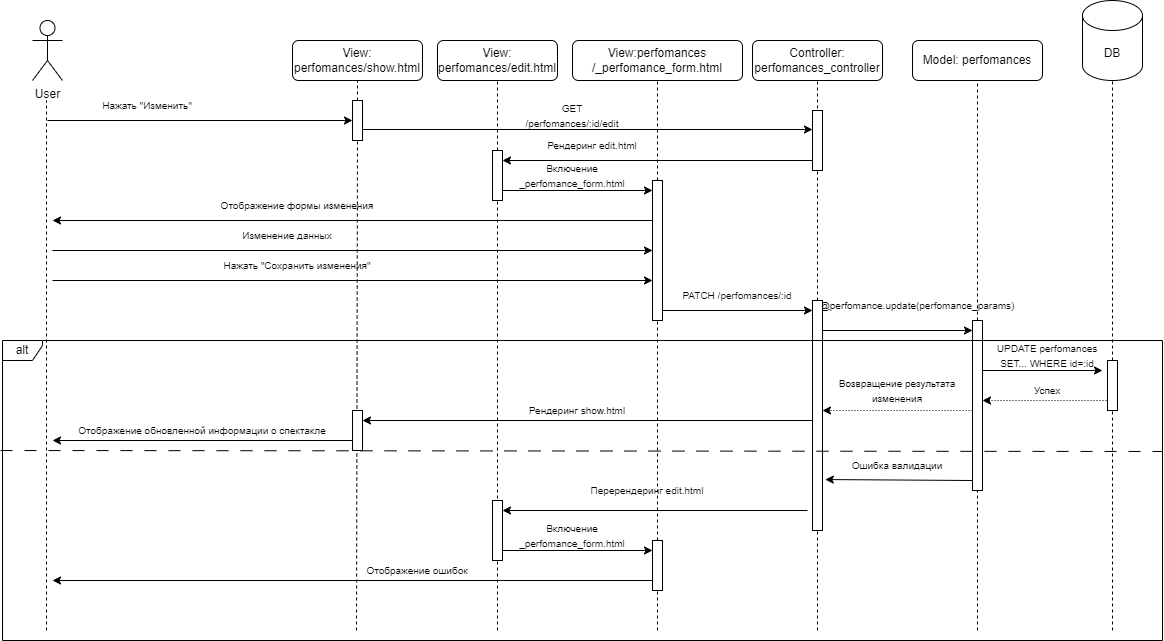

The diagram above was exported from draw.io. Its source (the exported page's mxGraphModel, read from the mxfile embedded in the PNG):
<mxGraphModel dx="1002" dy="663" grid="1" gridSize="10" guides="1" tooltips="1" connect="1" arrows="1" fold="1" page="1" pageScale="1" pageWidth="3300" pageHeight="4681" math="0" shadow="0">
  <root>
    <mxCell id="0" />
    <mxCell id="1" parent="0" />
    <mxCell id="8ULk02SkwmqkanvwAH0v-1" value="User" style="shape=umlActor;verticalLabelPosition=bottom;verticalAlign=top;html=1;outlineConnect=0;" vertex="1" parent="1">
      <mxGeometry x="100" y="70" width="30" height="60" as="geometry" />
    </mxCell>
    <mxCell id="8ULk02SkwmqkanvwAH0v-2" value="Model: perfomances" style="rounded=1;whiteSpace=wrap;html=1;" vertex="1" parent="1">
      <mxGeometry x="980" y="90" width="130" height="40" as="geometry" />
    </mxCell>
    <mxCell id="8ULk02SkwmqkanvwAH0v-3" value="Controller: perfomances_controller" style="rounded=1;whiteSpace=wrap;html=1;" vertex="1" parent="1">
      <mxGeometry x="820" y="90" width="130" height="40" as="geometry" />
    </mxCell>
    <mxCell id="8ULk02SkwmqkanvwAH0v-4" value="DB" style="shape=cylinder3;whiteSpace=wrap;html=1;boundedLbl=1;backgroundOutline=1;size=15;" vertex="1" parent="1">
      <mxGeometry x="1150" y="50" width="60" height="80" as="geometry" />
    </mxCell>
    <mxCell id="8ULk02SkwmqkanvwAH0v-5" value="" style="endArrow=none;dashed=1;html=1;rounded=0;" edge="1" parent="1">
      <mxGeometry width="50" height="50" relative="1" as="geometry">
        <mxPoint x="114" y="680" as="sourcePoint" />
        <mxPoint x="114" y="150" as="targetPoint" />
      </mxGeometry>
    </mxCell>
    <mxCell id="8ULk02SkwmqkanvwAH0v-6" value="View:&lt;div&gt;perfomances/edit.html&lt;/div&gt;" style="rounded=1;whiteSpace=wrap;html=1;" vertex="1" parent="1">
      <mxGeometry x="505" y="90" width="120" height="40" as="geometry" />
    </mxCell>
    <mxCell id="8ULk02SkwmqkanvwAH0v-7" value="" style="endArrow=none;dashed=1;html=1;rounded=0;entryX=0.5;entryY=1;entryDx=0;entryDy=0;" edge="1" parent="1" source="8ULk02SkwmqkanvwAH0v-52" target="8ULk02SkwmqkanvwAH0v-6">
      <mxGeometry width="50" height="50" relative="1" as="geometry">
        <mxPoint x="565" y="800" as="sourcePoint" />
        <mxPoint x="564.66" y="100" as="targetPoint" />
      </mxGeometry>
    </mxCell>
    <mxCell id="8ULk02SkwmqkanvwAH0v-8" value="View:&lt;span style=&quot;background-color: transparent; color: light-dark(rgb(0, 0, 0), rgb(255, 255, 255));&quot;&gt;perfomances&lt;/span&gt;&lt;div&gt;&lt;span style=&quot;background-color: transparent; color: light-dark(rgb(0, 0, 0), rgb(255, 255, 255));&quot;&gt;/_perfomance_form.html&lt;/span&gt;&lt;/div&gt;" style="rounded=1;whiteSpace=wrap;html=1;" vertex="1" parent="1">
      <mxGeometry x="640" y="90" width="170" height="40" as="geometry" />
    </mxCell>
    <mxCell id="8ULk02SkwmqkanvwAH0v-9" value="" style="endArrow=none;dashed=1;html=1;rounded=0;entryX=0.5;entryY=1;entryDx=0;entryDy=0;" edge="1" parent="1" source="8ULk02SkwmqkanvwAH0v-54" target="8ULk02SkwmqkanvwAH0v-8">
      <mxGeometry width="50" height="50" relative="1" as="geometry">
        <mxPoint x="725" y="800" as="sourcePoint" />
        <mxPoint x="724.66" y="100" as="targetPoint" />
      </mxGeometry>
    </mxCell>
    <mxCell id="8ULk02SkwmqkanvwAH0v-10" value="" style="endArrow=classic;html=1;rounded=0;" edge="1" parent="1">
      <mxGeometry width="50" height="50" relative="1" as="geometry">
        <mxPoint x="430" y="179" as="sourcePoint" />
        <mxPoint x="880" y="179" as="targetPoint" />
      </mxGeometry>
    </mxCell>
    <mxCell id="8ULk02SkwmqkanvwAH0v-11" value="&lt;font style=&quot;font-size: 10px;&quot;&gt;GET /perfomances/:id/edit&lt;/font&gt;" style="text;html=1;align=center;verticalAlign=middle;whiteSpace=wrap;rounded=0;" vertex="1" parent="1">
      <mxGeometry x="590" y="150" width="100" height="30" as="geometry" />
    </mxCell>
    <mxCell id="8ULk02SkwmqkanvwAH0v-12" value="" style="endArrow=classic;html=1;rounded=0;" edge="1" parent="1">
      <mxGeometry width="50" height="50" relative="1" as="geometry">
        <mxPoint x="880" y="210" as="sourcePoint" />
        <mxPoint x="570" y="210" as="targetPoint" />
      </mxGeometry>
    </mxCell>
    <mxCell id="8ULk02SkwmqkanvwAH0v-13" value="&lt;font style=&quot;font-size: 10px;&quot;&gt;Рендеринг edit.html&lt;/font&gt;" style="text;html=1;align=center;verticalAlign=middle;whiteSpace=wrap;rounded=0;" vertex="1" parent="1">
      <mxGeometry x="610" y="180" width="100" height="30" as="geometry" />
    </mxCell>
    <mxCell id="8ULk02SkwmqkanvwAH0v-14" value="" style="endArrow=classic;html=1;rounded=0;" edge="1" parent="1">
      <mxGeometry width="50" height="50" relative="1" as="geometry">
        <mxPoint x="570" y="240" as="sourcePoint" />
        <mxPoint x="720" y="240" as="targetPoint" />
      </mxGeometry>
    </mxCell>
    <mxCell id="8ULk02SkwmqkanvwAH0v-15" value="&lt;font style=&quot;font-size: 10px;&quot;&gt;Включение _perfomance_form.html&lt;/font&gt;" style="text;html=1;align=center;verticalAlign=middle;whiteSpace=wrap;rounded=0;" vertex="1" parent="1">
      <mxGeometry x="570" y="210" width="140" height="30" as="geometry" />
    </mxCell>
    <mxCell id="8ULk02SkwmqkanvwAH0v-16" value="" style="endArrow=classic;html=1;rounded=0;" edge="1" parent="1">
      <mxGeometry width="50" height="50" relative="1" as="geometry">
        <mxPoint x="720" y="270" as="sourcePoint" />
        <mxPoint x="120" y="270" as="targetPoint" />
      </mxGeometry>
    </mxCell>
    <mxCell id="8ULk02SkwmqkanvwAH0v-17" value="&lt;span style=&quot;font-size: 10px;&quot;&gt;Отображение формы изменения&lt;/span&gt;" style="text;html=1;align=center;verticalAlign=middle;whiteSpace=wrap;rounded=0;" vertex="1" parent="1">
      <mxGeometry x="270" y="240" width="190" height="30" as="geometry" />
    </mxCell>
    <mxCell id="8ULk02SkwmqkanvwAH0v-18" value="" style="endArrow=classic;html=1;rounded=0;" edge="1" parent="1">
      <mxGeometry width="50" height="50" relative="1" as="geometry">
        <mxPoint x="120" y="300" as="sourcePoint" />
        <mxPoint x="720" y="300" as="targetPoint" />
      </mxGeometry>
    </mxCell>
    <mxCell id="8ULk02SkwmqkanvwAH0v-19" value="" style="endArrow=classic;html=1;rounded=0;" edge="1" parent="1">
      <mxGeometry width="50" height="50" relative="1" as="geometry">
        <mxPoint x="120" y="330" as="sourcePoint" />
        <mxPoint x="720" y="330" as="targetPoint" />
      </mxGeometry>
    </mxCell>
    <mxCell id="8ULk02SkwmqkanvwAH0v-20" value="&lt;span style=&quot;font-size: 10px;&quot;&gt;Изменение данных&lt;/span&gt;" style="text;html=1;align=center;verticalAlign=middle;whiteSpace=wrap;rounded=0;" vertex="1" parent="1">
      <mxGeometry x="260" y="270" width="190" height="30" as="geometry" />
    </mxCell>
    <mxCell id="8ULk02SkwmqkanvwAH0v-21" value="&lt;span style=&quot;font-size: 10px;&quot;&gt;Нажать &quot;Сохранить изменения&quot;&lt;/span&gt;" style="text;html=1;align=center;verticalAlign=middle;whiteSpace=wrap;rounded=0;" vertex="1" parent="1">
      <mxGeometry x="270" y="300" width="190" height="30" as="geometry" />
    </mxCell>
    <mxCell id="8ULk02SkwmqkanvwAH0v-22" value="" style="endArrow=classic;html=1;rounded=0;" edge="1" parent="1">
      <mxGeometry width="50" height="50" relative="1" as="geometry">
        <mxPoint x="730" y="360" as="sourcePoint" />
        <mxPoint x="880" y="360" as="targetPoint" />
      </mxGeometry>
    </mxCell>
    <mxCell id="8ULk02SkwmqkanvwAH0v-23" value="&lt;span style=&quot;font-size: 10px;&quot;&gt;PATCH /perfomances/:id&lt;/span&gt;" style="text;html=1;align=center;verticalAlign=middle;whiteSpace=wrap;rounded=0;" vertex="1" parent="1">
      <mxGeometry x="740" y="330" width="130" height="30" as="geometry" />
    </mxCell>
    <mxCell id="8ULk02SkwmqkanvwAH0v-24" value="" style="endArrow=classic;html=1;rounded=0;" edge="1" parent="1">
      <mxGeometry width="50" height="50" relative="1" as="geometry">
        <mxPoint x="890" y="380" as="sourcePoint" />
        <mxPoint x="1040" y="380" as="targetPoint" />
      </mxGeometry>
    </mxCell>
    <mxCell id="8ULk02SkwmqkanvwAH0v-25" value="&lt;span style=&quot;font-size: 10px;&quot;&gt;@perfomance.update(perfomance_params)&lt;/span&gt;" style="text;html=1;align=center;verticalAlign=middle;whiteSpace=wrap;rounded=0;" vertex="1" parent="1">
      <mxGeometry x="890" y="340" width="190" height="30" as="geometry" />
    </mxCell>
    <mxCell id="8ULk02SkwmqkanvwAH0v-26" value="" style="endArrow=classic;html=1;rounded=0;" edge="1" parent="1">
      <mxGeometry width="50" height="50" relative="1" as="geometry">
        <mxPoint x="1050" y="420" as="sourcePoint" />
        <mxPoint x="1170" y="420" as="targetPoint" />
      </mxGeometry>
    </mxCell>
    <mxCell id="8ULk02SkwmqkanvwAH0v-27" value="&lt;span style=&quot;font-size: 10px;&quot;&gt;UPDATE perfomances SET... WHERE id=:id&lt;/span&gt;" style="text;html=1;align=center;verticalAlign=middle;whiteSpace=wrap;rounded=0;" vertex="1" parent="1">
      <mxGeometry x="1050" y="390" width="130" height="30" as="geometry" />
    </mxCell>
    <mxCell id="8ULk02SkwmqkanvwAH0v-28" value="" style="endArrow=classic;html=1;rounded=0;dashed=1;dashPattern=1 2;" edge="1" parent="1">
      <mxGeometry width="50" height="50" relative="1" as="geometry">
        <mxPoint x="1180" y="450" as="sourcePoint" />
        <mxPoint x="1050" y="450" as="targetPoint" />
      </mxGeometry>
    </mxCell>
    <mxCell id="8ULk02SkwmqkanvwAH0v-29" value="&lt;span style=&quot;font-size: 10px;&quot;&gt;Успех&lt;/span&gt;" style="text;html=1;align=center;verticalAlign=middle;whiteSpace=wrap;rounded=0;" vertex="1" parent="1">
      <mxGeometry x="1050" y="430" width="130" height="20" as="geometry" />
    </mxCell>
    <mxCell id="8ULk02SkwmqkanvwAH0v-30" value="" style="endArrow=classic;html=1;rounded=0;dashed=1;dashPattern=1 2;" edge="1" parent="1">
      <mxGeometry width="50" height="50" relative="1" as="geometry">
        <mxPoint x="1040" y="460" as="sourcePoint" />
        <mxPoint x="890" y="460" as="targetPoint" />
      </mxGeometry>
    </mxCell>
    <mxCell id="8ULk02SkwmqkanvwAH0v-31" value="&lt;span style=&quot;font-size: 10px;&quot;&gt;Возвращение результата изменения&lt;/span&gt;" style="text;html=1;align=center;verticalAlign=middle;whiteSpace=wrap;rounded=0;" vertex="1" parent="1">
      <mxGeometry x="900" y="430" width="130" height="20" as="geometry" />
    </mxCell>
    <mxCell id="8ULk02SkwmqkanvwAH0v-32" value="" style="endArrow=classic;html=1;rounded=0;" edge="1" parent="1">
      <mxGeometry width="50" height="50" relative="1" as="geometry">
        <mxPoint x="880" y="470" as="sourcePoint" />
        <mxPoint x="430" y="470" as="targetPoint" />
      </mxGeometry>
    </mxCell>
    <mxCell id="8ULk02SkwmqkanvwAH0v-33" value="&lt;span style=&quot;font-size: 10px;&quot;&gt;Рендеринг show.html&lt;/span&gt;" style="text;html=1;align=center;verticalAlign=middle;whiteSpace=wrap;rounded=0;" vertex="1" parent="1">
      <mxGeometry x="580" y="450" width="130" height="20" as="geometry" />
    </mxCell>
    <mxCell id="8ULk02SkwmqkanvwAH0v-34" style="edgeStyle=orthogonalEdgeStyle;rounded=0;orthogonalLoop=1;jettySize=auto;html=1;exitX=0.5;exitY=1;exitDx=0;exitDy=0;" edge="1" parent="1" source="8ULk02SkwmqkanvwAH0v-33" target="8ULk02SkwmqkanvwAH0v-33">
      <mxGeometry relative="1" as="geometry" />
    </mxCell>
    <mxCell id="8ULk02SkwmqkanvwAH0v-35" value="" style="endArrow=classic;html=1;rounded=0;exitX=0;exitY=0.75;exitDx=0;exitDy=0;" edge="1" parent="1" source="8ULk02SkwmqkanvwAH0v-63">
      <mxGeometry width="50" height="50" relative="1" as="geometry">
        <mxPoint x="280" y="490" as="sourcePoint" />
        <mxPoint x="120" y="490" as="targetPoint" />
      </mxGeometry>
    </mxCell>
    <mxCell id="8ULk02SkwmqkanvwAH0v-36" value="&lt;span style=&quot;font-size: 10px;&quot;&gt;Отображение обновленной информации о спектакле&lt;/span&gt;" style="text;html=1;align=center;verticalAlign=middle;whiteSpace=wrap;rounded=0;" vertex="1" parent="1">
      <mxGeometry x="140" y="470" width="260" height="20" as="geometry" />
    </mxCell>
    <mxCell id="8ULk02SkwmqkanvwAH0v-37" value="" style="endArrow=classic;html=1;rounded=0;" edge="1" parent="1">
      <mxGeometry width="50" height="50" relative="1" as="geometry">
        <mxPoint x="875" y="560" as="sourcePoint" />
        <mxPoint x="570" y="560" as="targetPoint" />
      </mxGeometry>
    </mxCell>
    <mxCell id="8ULk02SkwmqkanvwAH0v-38" value="&lt;span style=&quot;font-size: 10px;&quot;&gt;Перерендеринг edit.html&lt;/span&gt;" style="text;html=1;align=center;verticalAlign=middle;whiteSpace=wrap;rounded=0;" vertex="1" parent="1">
      <mxGeometry x="650" y="530" width="130" height="20" as="geometry" />
    </mxCell>
    <mxCell id="8ULk02SkwmqkanvwAH0v-39" value="" style="endArrow=classic;html=1;rounded=0;" edge="1" parent="1">
      <mxGeometry width="50" height="50" relative="1" as="geometry">
        <mxPoint x="570" y="600" as="sourcePoint" />
        <mxPoint x="720" y="600" as="targetPoint" />
      </mxGeometry>
    </mxCell>
    <mxCell id="8ULk02SkwmqkanvwAH0v-40" value="&lt;font style=&quot;font-size: 10px;&quot;&gt;Включение _perfomance_form.html&lt;/font&gt;" style="text;html=1;align=center;verticalAlign=middle;whiteSpace=wrap;rounded=0;" vertex="1" parent="1">
      <mxGeometry x="570" y="570" width="140" height="30" as="geometry" />
    </mxCell>
    <mxCell id="8ULk02SkwmqkanvwAH0v-41" value="" style="endArrow=classic;html=1;rounded=0;" edge="1" parent="1">
      <mxGeometry width="50" height="50" relative="1" as="geometry">
        <mxPoint x="725" y="630" as="sourcePoint" />
        <mxPoint x="120" y="630" as="targetPoint" />
      </mxGeometry>
    </mxCell>
    <mxCell id="8ULk02SkwmqkanvwAH0v-42" value="&lt;span style=&quot;font-size: 10px;&quot;&gt;Отображение ошибок&lt;/span&gt;" style="text;html=1;align=center;verticalAlign=middle;whiteSpace=wrap;rounded=0;" vertex="1" parent="1">
      <mxGeometry x="420" y="610" width="130" height="20" as="geometry" />
    </mxCell>
    <mxCell id="8ULk02SkwmqkanvwAH0v-43" value="" style="endArrow=none;dashed=1;html=1;rounded=0;entryX=0.5;entryY=1;entryDx=0;entryDy=0;entryPerimeter=0;" edge="1" parent="1" target="8ULk02SkwmqkanvwAH0v-44">
      <mxGeometry width="50" height="50" relative="1" as="geometry">
        <mxPoint x="1180" y="680" as="sourcePoint" />
        <mxPoint x="1180" y="100" as="targetPoint" />
      </mxGeometry>
    </mxCell>
    <mxCell id="8ULk02SkwmqkanvwAH0v-44" value="" style="rounded=0;whiteSpace=wrap;html=1;" vertex="1" parent="1">
      <mxGeometry x="1175" y="410" width="10" height="50" as="geometry" />
    </mxCell>
    <mxCell id="8ULk02SkwmqkanvwAH0v-45" value="" style="endArrow=none;dashed=1;html=1;rounded=0;entryX=0.5;entryY=1;entryDx=0;entryDy=0;" edge="1" parent="1" target="8ULk02SkwmqkanvwAH0v-46">
      <mxGeometry width="50" height="50" relative="1" as="geometry">
        <mxPoint x="885" y="680" as="sourcePoint" />
        <mxPoint x="885" y="100" as="targetPoint" />
      </mxGeometry>
    </mxCell>
    <mxCell id="8ULk02SkwmqkanvwAH0v-46" value="" style="rounded=0;whiteSpace=wrap;html=1;" vertex="1" parent="1">
      <mxGeometry x="880" y="350" width="10" height="230" as="geometry" />
    </mxCell>
    <mxCell id="8ULk02SkwmqkanvwAH0v-47" value="" style="endArrow=none;dashed=1;html=1;rounded=0;entryX=0.5;entryY=1;entryDx=0;entryDy=0;" edge="1" parent="1" target="8ULk02SkwmqkanvwAH0v-48">
      <mxGeometry width="50" height="50" relative="1" as="geometry">
        <mxPoint x="1045" y="680" as="sourcePoint" />
        <mxPoint x="1045" y="100" as="targetPoint" />
      </mxGeometry>
    </mxCell>
    <mxCell id="8ULk02SkwmqkanvwAH0v-48" value="" style="rounded=0;whiteSpace=wrap;html=1;" vertex="1" parent="1">
      <mxGeometry x="1040" y="370" width="10" height="170" as="geometry" />
    </mxCell>
    <mxCell id="8ULk02SkwmqkanvwAH0v-49" value="" style="endArrow=none;dashed=1;html=1;rounded=0;" edge="1" parent="1" target="8ULk02SkwmqkanvwAH0v-50">
      <mxGeometry width="50" height="50" relative="1" as="geometry">
        <mxPoint x="725" y="680" as="sourcePoint" />
        <mxPoint x="724.66" y="100" as="targetPoint" />
      </mxGeometry>
    </mxCell>
    <mxCell id="8ULk02SkwmqkanvwAH0v-50" value="" style="rounded=0;whiteSpace=wrap;html=1;" vertex="1" parent="1">
      <mxGeometry x="720" y="590" width="10" height="50" as="geometry" />
    </mxCell>
    <mxCell id="8ULk02SkwmqkanvwAH0v-51" value="" style="endArrow=none;dashed=1;html=1;rounded=0;" edge="1" parent="1" target="8ULk02SkwmqkanvwAH0v-52">
      <mxGeometry width="50" height="50" relative="1" as="geometry">
        <mxPoint x="565" y="680" as="sourcePoint" />
        <mxPoint x="564.66" y="100" as="targetPoint" />
      </mxGeometry>
    </mxCell>
    <mxCell id="8ULk02SkwmqkanvwAH0v-52" value="" style="rounded=0;whiteSpace=wrap;html=1;" vertex="1" parent="1">
      <mxGeometry x="560" y="200" width="10" height="50" as="geometry" />
    </mxCell>
    <mxCell id="8ULk02SkwmqkanvwAH0v-53" value="" style="endArrow=none;dashed=1;html=1;rounded=0;" edge="1" parent="1" source="8ULk02SkwmqkanvwAH0v-50" target="8ULk02SkwmqkanvwAH0v-54">
      <mxGeometry width="50" height="50" relative="1" as="geometry">
        <mxPoint x="725" y="720" as="sourcePoint" />
        <mxPoint x="724.66" y="100" as="targetPoint" />
      </mxGeometry>
    </mxCell>
    <mxCell id="8ULk02SkwmqkanvwAH0v-54" value="" style="rounded=0;whiteSpace=wrap;html=1;" vertex="1" parent="1">
      <mxGeometry x="720" y="230" width="10" height="140" as="geometry" />
    </mxCell>
    <mxCell id="8ULk02SkwmqkanvwAH0v-55" value="View:&lt;div&gt;perfomances/show.html&lt;/div&gt;" style="rounded=1;whiteSpace=wrap;html=1;" vertex="1" parent="1">
      <mxGeometry x="360" y="90" width="130" height="40" as="geometry" />
    </mxCell>
    <mxCell id="8ULk02SkwmqkanvwAH0v-56" value="" style="endArrow=none;dashed=1;html=1;rounded=0;entryX=0.5;entryY=1;entryDx=0;entryDy=0;" edge="1" parent="1" source="8ULk02SkwmqkanvwAH0v-62" target="8ULk02SkwmqkanvwAH0v-55">
      <mxGeometry width="50" height="50" relative="1" as="geometry">
        <mxPoint x="425" y="530" as="sourcePoint" />
        <mxPoint x="425" y="180" as="targetPoint" />
      </mxGeometry>
    </mxCell>
    <mxCell id="8ULk02SkwmqkanvwAH0v-57" value="" style="endArrow=classic;html=1;rounded=0;" edge="1" parent="1">
      <mxGeometry width="50" height="50" relative="1" as="geometry">
        <mxPoint x="115" y="170" as="sourcePoint" />
        <mxPoint x="420" y="170" as="targetPoint" />
      </mxGeometry>
    </mxCell>
    <mxCell id="8ULk02SkwmqkanvwAH0v-58" value="&lt;span style=&quot;font-size: 10px;&quot;&gt;Нажать &quot;Изменить&quot;&lt;/span&gt;" style="text;html=1;align=center;verticalAlign=middle;whiteSpace=wrap;rounded=0;" vertex="1" parent="1">
      <mxGeometry x="140" y="140" width="150" height="30" as="geometry" />
    </mxCell>
    <mxCell id="8ULk02SkwmqkanvwAH0v-59" value="" style="endArrow=none;dashed=1;html=1;rounded=0;entryX=0.5;entryY=1;entryDx=0;entryDy=0;" edge="1" parent="1" source="8ULk02SkwmqkanvwAH0v-46" target="8ULk02SkwmqkanvwAH0v-3">
      <mxGeometry width="50" height="50" relative="1" as="geometry">
        <mxPoint x="885" y="350" as="sourcePoint" />
        <mxPoint x="885" y="120" as="targetPoint" />
      </mxGeometry>
    </mxCell>
    <mxCell id="8ULk02SkwmqkanvwAH0v-60" value="" style="rounded=0;whiteSpace=wrap;html=1;" vertex="1" parent="1">
      <mxGeometry x="880" y="160" width="10" height="60" as="geometry" />
    </mxCell>
    <mxCell id="8ULk02SkwmqkanvwAH0v-61" value="" style="endArrow=none;dashed=1;html=1;rounded=0;entryX=0.5;entryY=1;entryDx=0;entryDy=0;" edge="1" parent="1" target="8ULk02SkwmqkanvwAH0v-62">
      <mxGeometry width="50" height="50" relative="1" as="geometry">
        <mxPoint x="424" y="680" as="sourcePoint" />
        <mxPoint x="425" y="10" as="targetPoint" />
      </mxGeometry>
    </mxCell>
    <mxCell id="8ULk02SkwmqkanvwAH0v-62" value="" style="rounded=0;whiteSpace=wrap;html=1;" vertex="1" parent="1">
      <mxGeometry x="420" y="150" width="10" height="40" as="geometry" />
    </mxCell>
    <mxCell id="8ULk02SkwmqkanvwAH0v-63" value="" style="rounded=0;whiteSpace=wrap;html=1;" vertex="1" parent="1">
      <mxGeometry x="420" y="460" width="10" height="40" as="geometry" />
    </mxCell>
    <mxCell id="8ULk02SkwmqkanvwAH0v-64" value="" style="rounded=0;whiteSpace=wrap;html=1;" vertex="1" parent="1">
      <mxGeometry x="560" y="550" width="10" height="60" as="geometry" />
    </mxCell>
    <mxCell id="8ULk02SkwmqkanvwAH0v-65" value="" style="endArrow=none;dashed=1;html=1;rounded=0;entryX=0.5;entryY=1;entryDx=0;entryDy=0;entryPerimeter=0;" edge="1" parent="1" source="8ULk02SkwmqkanvwAH0v-44" target="8ULk02SkwmqkanvwAH0v-4">
      <mxGeometry width="50" height="50" relative="1" as="geometry">
        <mxPoint x="1180" y="470" as="sourcePoint" />
        <mxPoint x="1180" y="80" as="targetPoint" />
      </mxGeometry>
    </mxCell>
    <mxCell id="8ULk02SkwmqkanvwAH0v-66" value="" style="endArrow=none;dashed=1;html=1;rounded=0;entryX=0.5;entryY=1;entryDx=0;entryDy=0;" edge="1" parent="1" source="8ULk02SkwmqkanvwAH0v-48" target="8ULk02SkwmqkanvwAH0v-2">
      <mxGeometry width="50" height="50" relative="1" as="geometry">
        <mxPoint x="1045" y="450" as="sourcePoint" />
        <mxPoint x="1045" y="90" as="targetPoint" />
      </mxGeometry>
    </mxCell>
    <mxCell id="8ULk02SkwmqkanvwAH0v-67" value="" style="endArrow=classic;html=1;rounded=0;entryX=1.279;entryY=0.735;entryDx=0;entryDy=0;entryPerimeter=0;" edge="1" parent="1">
      <mxGeometry width="50" height="50" relative="1" as="geometry">
        <mxPoint x="1040" y="530" as="sourcePoint" />
        <mxPoint x="892.79" y="529.05" as="targetPoint" />
      </mxGeometry>
    </mxCell>
    <mxCell id="8ULk02SkwmqkanvwAH0v-68" value="&lt;span style=&quot;font-size: 10px;&quot;&gt;Ошибка валидации&lt;/span&gt;" style="text;html=1;align=center;verticalAlign=middle;whiteSpace=wrap;rounded=0;" vertex="1" parent="1">
      <mxGeometry x="900" y="500" width="130" height="30" as="geometry" />
    </mxCell>
    <mxCell id="8ULk02SkwmqkanvwAH0v-69" value="alt" style="shape=umlFrame;whiteSpace=wrap;html=1;pointerEvents=0;width=40;height=20;" vertex="1" parent="1">
      <mxGeometry x="70" y="390" width="1160" height="300" as="geometry" />
    </mxCell>
    <mxCell id="8ULk02SkwmqkanvwAH0v-70" value="" style="endArrow=none;dashed=1;html=1;rounded=0;dashPattern=12 12;" edge="1" parent="1">
      <mxGeometry width="50" height="50" relative="1" as="geometry">
        <mxPoint x="68" y="500" as="sourcePoint" />
        <mxPoint x="1230" y="501" as="targetPoint" />
      </mxGeometry>
    </mxCell>
  </root>
</mxGraphModel>